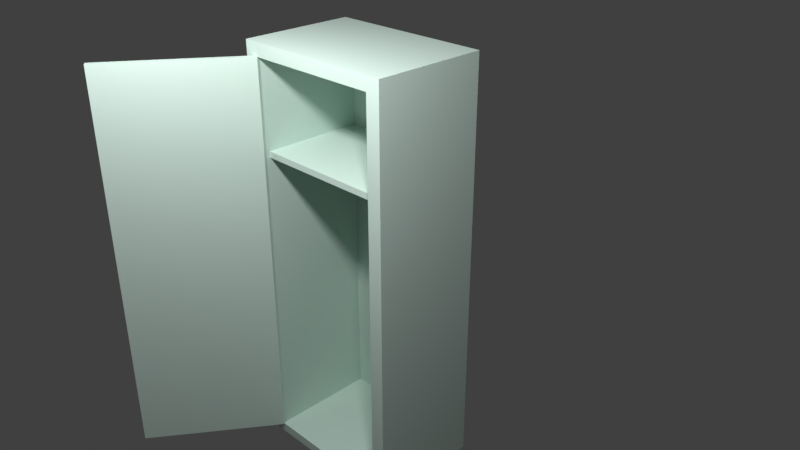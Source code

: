 # Source: locker_open.blend  (saved by Blender 2.79.0; exported with 4.5.12 LTS)
import bpy
from mathutils import Matrix  # noqa: F401  (used for matrix-valued properties, if any)

bpy.ops.wm.read_factory_settings(use_empty=True)
scene = bpy.context.scene
scene.name = 'Scene'

# ---- collections
col_collection_1 = bpy.data.collections.new('Collection 1'); scene.collection.children.link(col_collection_1)

# ---- materials (node trees are filled in below, after node groups)
mat_locker_metal = bpy.data.materials.new('locker_metal')
mat_locker_metal.alpha_threshold = 0.0
mat_locker_metal.use_transparent_shadow = False
mat_locker_metal.diffuse_color = (0.6475, 0.8, 0.7302, 1.0)
mat_locker_metal.roughness = 0.5
mat_locker_metal.line_color = (0.0, 0.0, 0.0, 1.0)
mat_locker_handle = bpy.data.materials.new('locker_handle')
mat_locker_handle.alpha_threshold = 0.0
mat_locker_handle.use_transparent_shadow = False
mat_locker_handle.diffuse_color = (0.65, 0.65, 0.65, 1.0)
mat_locker_handle.roughness = 0.5
mat_locker_handle.specular_intensity = 1.0
mat_number_plate = bpy.data.materials.new('Number Plate')
mat_number_plate.alpha_threshold = 0.0
mat_number_plate.use_transparent_shadow = False
mat_number_plate.diffuse_color = (0.8, 0.6639, 0.234, 1.0)
mat_number_plate.roughness = 0.5
mat_number_plate.specular_intensity = 1.0
mat_locker_metal_001 = bpy.data.materials.new('locker_metal.001')
mat_locker_metal_001.alpha_threshold = 0.0
mat_locker_metal_001.use_transparent_shadow = False
mat_locker_metal_001.diffuse_color = (0.6475, 0.8, 0.7302, 1.0)
mat_locker_metal_001.roughness = 0.5
mat_locker_metal_001.line_color = (0.0, 0.0, 0.0, 1.0)
mat_locker_metal_002 = bpy.data.materials.new('locker_metal.002')
mat_locker_metal_002.alpha_threshold = 0.0
mat_locker_metal_002.use_transparent_shadow = False
mat_locker_metal_002.diffuse_color = (0.6475, 0.8, 0.7302, 1.0)
mat_locker_metal_002.roughness = 0.5
mat_locker_metal_002.line_color = (0.0, 0.0, 0.0, 1.0)
mat_locker_metal_003 = bpy.data.materials.new('locker_metal.003')
mat_locker_metal_003.alpha_threshold = 0.0
mat_locker_metal_003.use_transparent_shadow = False
mat_locker_metal_003.diffuse_color = (0.6475, 0.8, 0.7302, 1.0)
mat_locker_metal_003.roughness = 0.5
mat_locker_metal_003.line_color = (0.0, 0.0, 0.0, 1.0)
mat_locker_metal_004 = bpy.data.materials.new('locker_metal.004')
mat_locker_metal_004.alpha_threshold = 0.0
mat_locker_metal_004.use_transparent_shadow = False
mat_locker_metal_004.diffuse_color = (0.6475, 0.8, 0.7302, 1.0)
mat_locker_metal_004.roughness = 0.5
mat_locker_metal_004.line_color = (0.0, 0.0, 0.0, 1.0)
mat_locker_handle_001 = bpy.data.materials.new('locker_handle.001')
mat_locker_handle_001.alpha_threshold = 0.0
mat_locker_handle_001.use_transparent_shadow = False
mat_locker_handle_001.diffuse_color = (0.65, 0.65, 0.65, 1.0)
mat_locker_handle_001.roughness = 0.5
mat_locker_handle_001.specular_intensity = 1.0
mat_locker_handle_003 = bpy.data.materials.new('locker_handle.003')
mat_locker_handle_003.alpha_threshold = 0.0
mat_locker_handle_003.use_transparent_shadow = False
mat_locker_handle_003.diffuse_color = (0.65, 0.65, 0.65, 1.0)
mat_locker_handle_003.roughness = 0.5
mat_locker_handle_003.specular_intensity = 1.0

# ---- material node trees

# ---- world
world_world = bpy.data.worlds.new('World'); scene.world = world_world
world_world.color = (0.05088, 0.05088, 0.05088)
world_world.use_sun_shadow = False
world_world.sun_shadow_jitter_overblur = 0.0
world_world.cycles.sampling_method = 'MANUAL'

# ---- cameras
cam_camera = bpy.data.cameras.new('Camera')
cam_camera.clip_end = 100.0
cam_camera.lens = 35.0
cam_camera.sensor_width = 32.0
cam_camera.sensor_height = 18.0
cam_camera.ortho_scale = 7.314
cam_camera.dof.focus_distance = 0.0
cam_camera.dof.aperture_fstop = 128.0

# ---- lights
light_lamp = bpy.data.lights.new('Lamp', 'POINT')
light_lamp.transmission_factor = 0.0
light_lamp.cutoff_distance = 30.0
light_lamp.energy = 100.0
light_lamp.shadow_buffer_clip_start = 1.001
light_lamp.shadow_soft_size = 0.1
light_lamp.shadow_maximum_resolution = 0.006
light_lamp.use_absolute_resolution = True
light_lamp_001 = bpy.data.lights.new('Lamp.001', 'POINT')
light_lamp_001.transmission_factor = 0.0
light_lamp_001.cutoff_distance = 30.0
light_lamp_001.energy = 100.0
light_lamp_001.shadow_buffer_clip_start = 1.001
light_lamp_001.shadow_soft_size = 0.1
light_lamp_001.shadow_maximum_resolution = 0.006
light_lamp_001.use_absolute_resolution = True

# ---- meshes
me_cube_004 = bpy.data.meshes.new('Cube.004')
me_cube_004.from_pydata([(-1.0, -1.0, 0.923), (-1.0, -1.0, 1.0), (-1.0, 1.0, 0.923), (-1.0, 1.0, 1.0), (0.345, -1.0, 0.923), (0.345, -1.0, 1.0), (0.345, 1.0, 0.923), (0.345, 1.0, 1.0)], [], [(0, 1, 3, 2), (2, 3, 7, 6), (6, 7, 5, 4), (4, 5, 1, 0), (2, 6, 4, 0), (7, 3, 1, 5)])
me_cube_004.materials.append(mat_locker_metal)
me_cube_004.use_remesh_preserve_volume = False
me_cube_004.use_remesh_preserve_attributes = False
me_cube_004.use_mirror_vertex_groups = False
me_cube_004.update()
me_cube_009 = bpy.data.meshes.new('Cube.009')
me_cube_009.from_pydata([(0.9078, -1.0, -1.0), (0.9078, -1.0, 1.0), (0.9078, -0.2687, -1.0), (0.9078, -0.2687, 1.0), (1.0, -1.0, -1.0), (1.0, -1.0, 1.0), (1.0, -0.2687, -1.0), (1.0, -0.2687, 1.0)], [], [(0, 1, 3, 2), (2, 3, 7, 6), (6, 7, 5, 4), (4, 5, 1, 0), (2, 6, 4, 0), (7, 3, 1, 5)])
_ca = me_cube_009.color_attributes.new('Col', 'BYTE_COLOR', 'CORNER')
_ca.data.foreach_set('color', [1.0, 1.0, 1.0, 1.0, 1.0, 1.0, 1.0, 1.0, 1.0, 1.0, 1.0, 1.0, 1.0, 1.0, 1.0, 1.0, 1.0, 1.0, 1.0, 1.0, 1.0, 1.0, 1.0, 1.0, 1.0, 1.0, 1.0, 1.0, 1.0, 1.0, 1.0, 1.0, 1.0, 1.0, 1.0, 1.0, 1.0, 1.0, 1.0, 1.0, 1.0, 1.0, 1.0, 1.0, 1.0, 1.0, 1.0, 1.0, 1.0, 1.0, 1.0, 1.0, 1.0, 1.0, 1.0, 1.0, 1.0, 1.0, 1.0, 1.0, 1.0, 1.0, 1.0, 1.0, 1.0, 1.0, 1.0, 1.0, 1.0, 1.0, 1.0, 1.0, 1.0, 1.0, 1.0, 1.0, 1.0, 1.0, 1.0, 1.0, 1.0, 1.0, 1.0, 1.0, 1.0, 1.0, 1.0, 1.0, 1.0, 1.0, 1.0, 1.0, 1.0, 1.0, 1.0, 1.0])
me_cube_009.materials.append(mat_locker_handle)
me_cube_009.use_remesh_preserve_volume = False
me_cube_009.use_remesh_preserve_attributes = False
me_cube_009.use_mirror_vertex_groups = False
me_cube_009.update()
me_cube_005 = bpy.data.meshes.new('Cube.005')
me_cube_005.from_pydata([(-1.0, -0.1087, 0.2694), (-1.0, -0.1087, 0.4372), (-1.0, 0.3891, 0.2694), (-1.0, 0.3891, 0.4372), (-0.9849, -0.1087, 0.2694), (-0.9849, -0.1087, 0.4372), (-0.9849, 0.3891, 0.2694), (-0.9849, 0.3891, 0.4372)], [], [(0, 1, 3, 2), (2, 3, 7, 6), (6, 7, 5, 4), (4, 5, 1, 0), (2, 6, 4, 0), (7, 3, 1, 5)])
me_cube_005.materials.append(mat_number_plate)
me_cube_005.use_remesh_preserve_volume = False
me_cube_005.use_remesh_preserve_attributes = False
me_cube_005.use_mirror_vertex_groups = False
me_cube_005.update()
me_cube_002 = bpy.data.meshes.new('Cube.002')
me_cube_002.from_pydata([(0.9071, -0.4631, 0.7261), (0.9983, -0.2901, 1.0), (0.9071, 0.9047, 0.7261), (0.9983, 0.7441, 1.0), (1.0, -0.4631, 0.7261), (1.0, -0.2898, 1.0), (1.0, 0.9047, 0.7261), (1.0, 0.7419, 1.0)], [], [(0, 1, 3, 2), (2, 3, 7, 6), (6, 7, 5, 4), (4, 5, 1, 0), (2, 6, 4, 0), (7, 3, 1, 5)])
me_cube_002.materials.append(mat_locker_metal_001)
me_cube_002.use_remesh_preserve_volume = False
me_cube_002.use_remesh_preserve_attributes = False
me_cube_002.use_mirror_vertex_groups = False
me_cube_002.update()
me_cube_001 = bpy.data.meshes.new('Cube.001')
me_cube_001.from_pydata([(1.0, 0.8596, -0.8704), (1.0, -0.8638, -0.8704), (0.939, -0.8638, -0.8704), (0.939, 0.8596, -0.8704), (1.0, 0.8596, 3.903), (1.0, -0.8638, 3.903), (0.939, -0.8638, 3.903), (0.939, 0.8596, 3.903)], [], [(0, 1, 2, 3), (4, 7, 6, 5), (0, 4, 5, 1), (1, 5, 6, 2), (2, 6, 7, 3), (4, 0, 3, 7)])
me_cube_001.materials.append(mat_locker_metal_002)
me_cube_001.use_remesh_preserve_volume = False
me_cube_001.use_remesh_preserve_attributes = False
me_cube_001.use_mirror_vertex_groups = False
me_cube_001.update()
me_cube = bpy.data.meshes.new('Cube')
me_cube.from_pydata([(1.0, 1.0, -1.0), (1.0, -1.0, -1.0), (-0.3831, -1.0, -1.0), (-0.3831, 1.0, -1.0), (1.0, 1.0, 4.041), (1.0, -1.0, 4.041), (-0.3831, -1.0, 4.041), (-0.3831, 1.0, 4.041), (-0.3831, -0.8283, -0.8815), (-0.3831, 0.8283, -0.8815), (-0.3831, -0.8283, 3.883), (-0.3831, 0.8283, 3.883), (0.9452, -0.8283, -0.8815), (0.9452, 0.8283, -0.8815), (0.9452, -0.8283, 3.883), (0.9452, 0.8283, 3.883)], [], [(0, 1, 2, 3), (4, 7, 6, 5), (0, 4, 5, 1), (1, 5, 6, 2), (2, 6, 10, 8), (4, 0, 3, 7), (9, 8, 12, 13), (6, 7, 11, 10), (7, 3, 9, 11), (3, 2, 8, 9), (12, 14, 15, 13), (10, 11, 15, 14), (8, 10, 14, 12), (11, 9, 13, 15)])
me_cube.materials.append(mat_locker_metal_003)
me_cube.use_remesh_preserve_volume = False
me_cube.use_remesh_preserve_attributes = False
me_cube.use_mirror_vertex_groups = False
me_cube.update()
me_cube_007 = bpy.data.meshes.new('Cube.007')
me_cube_007.from_pydata([(0.9071, -0.4631, 0.7261), (0.9983, -0.2901, 1.0), (0.9071, 0.9047, 0.7261), (0.9983, 0.7441, 1.0), (1.0, -0.4631, 0.7261), (1.0, -0.2898, 1.0), (1.0, 0.9047, 0.7261), (1.0, 0.7419, 1.0)], [], [(0, 1, 3, 2), (2, 3, 7, 6), (6, 7, 5, 4), (4, 5, 1, 0), (2, 6, 4, 0), (7, 3, 1, 5)])
me_cube_007.materials.append(mat_locker_metal_004)
me_cube_007.use_remesh_preserve_volume = False
me_cube_007.use_remesh_preserve_attributes = False
me_cube_007.use_mirror_vertex_groups = False
me_cube_007.update()
me_cube_008 = bpy.data.meshes.new('Cube.008')
me_cube_008.from_pydata([(0.9071, -0.4631, 0.7261), (0.9983, -0.2901, 1.0), (0.9071, 0.9047, 0.7261), (0.9983, 0.7441, 1.0), (1.0, -0.4631, 0.7261), (1.0, -0.2898, 1.0), (1.0, 0.9047, 0.7261), (1.0, 0.7419, 1.0)], [], [(0, 1, 3, 2), (2, 3, 7, 6), (6, 7, 5, 4), (4, 5, 1, 0), (2, 6, 4, 0), (7, 3, 1, 5)])
me_cube_008.materials.append(mat_locker_metal)
me_cube_008.use_remesh_preserve_volume = False
me_cube_008.use_remesh_preserve_attributes = False
me_cube_008.use_mirror_vertex_groups = False
me_cube_008.update()
me_cube_003 = bpy.data.meshes.new('Cube.003')
me_cube_003.from_pydata([(0.9078, -0.8588, -1.0), (0.9078, -0.8588, 0.8266), (0.9078, -0.416, -1.0), (0.9078, -0.416, 0.8266), (1.0, -0.8588, -1.0), (1.0, -0.8588, 0.8266), (1.0, -0.416, -1.0), (1.0, -0.416, 0.8266), (0.9581, -0.8588, 0.4909), (0.9581, -0.8588, 0.8266), (0.9581, -0.416, 0.4909), (0.9581, -0.416, 0.8266), (1.19, -0.8588, 0.4909), (1.19, -0.8588, 0.8266), (1.19, -0.416, 0.4909), (1.19, -0.416, 0.8266)], [], [(0, 1, 3, 2), (2, 3, 7, 6), (6, 7, 5, 4), (4, 5, 1, 0), (2, 6, 4, 0), (7, 3, 1, 5), (8, 9, 11, 10), (10, 11, 15, 14), (14, 15, 13, 12), (12, 13, 9, 8), (10, 14, 12, 8), (15, 11, 9, 13)])
me_cube_003.polygons.foreach_set('material_index', [0, 0, 0, 0, 0, 0, 1, 1, 1, 1, 1, 1])
_uv = me_cube_003.uv_layers.new(name='UVMap')
_uv.uv.foreach_set('vector', [0.0, 0.0, 1.0, 0.0, 1.0, 1.0, 0.0, 1.0, 0.0, 0.0, 1.0, 0.0, 1.0, 1.0, 0.0, 1.0, 0.0, 0.0, 1.0, 0.0, 1.0, 1.0, 0.0, 1.0, 0.0, 0.0, 1.0, 0.0, 1.0, 1.0, 0.0, 1.0, 0.0, 0.0, 1.0, 0.0, 1.0, 1.0, 0.0, 1.0, 0.0, 0.0, 1.0, 0.0, 1.0, 1.0, 0.0, 1.0, 0.0, 0.0, 1.0, 0.0, 1.0, 1.0, 0.0, 1.0, 0.0, 0.0, 1.0, 0.0, 1.0, 1.0, 0.0, 1.0, 0.0, 0.0, 1.0, 0.0, 1.0, 1.0, 0.0, 1.0, 0.0, 0.0, 1.0, 0.0, 1.0, 1.0, 0.0, 1.0, 0.0, 0.0, 1.0, 0.0, 1.0, 1.0, 0.0, 1.0, 0.0, 0.0, 1.0, 0.0, 1.0, 1.0, 0.0, 1.0])
_ca = me_cube_003.color_attributes.new('Col', 'BYTE_COLOR', 'CORNER')
_ca.data.foreach_set('color', [1.0, 1.0, 1.0, 1.0, 1.0, 1.0, 1.0, 1.0, 1.0, 1.0, 1.0, 1.0, 1.0, 1.0, 1.0, 1.0, 1.0, 1.0, 1.0, 1.0, 1.0, 1.0, 1.0, 1.0, 1.0, 1.0, 1.0, 1.0, 1.0, 1.0, 1.0, 1.0, 1.0, 1.0, 1.0, 1.0, 1.0, 1.0, 1.0, 1.0, 1.0, 1.0, 1.0, 1.0, 1.0, 1.0, 1.0, 1.0, 1.0, 1.0, 1.0, 1.0, 1.0, 1.0, 1.0, 1.0, 1.0, 1.0, 1.0, 1.0, 1.0, 1.0, 1.0, 1.0, 1.0, 1.0, 1.0, 1.0, 1.0, 1.0, 1.0, 1.0, 1.0, 1.0, 1.0, 1.0, 1.0, 1.0, 1.0, 1.0, 1.0, 1.0, 1.0, 1.0, 1.0, 1.0, 1.0, 1.0, 1.0, 1.0, 1.0, 1.0, 1.0, 1.0, 1.0, 1.0, 1.0, 1.0, 1.0, 1.0, 1.0, 1.0, 1.0, 1.0, 1.0, 1.0, 1.0, 1.0, 1.0, 1.0, 1.0, 1.0, 1.0, 1.0, 1.0, 1.0, 1.0, 1.0, 1.0, 1.0, 1.0, 1.0, 1.0, 1.0, 1.0, 1.0, 1.0, 1.0, 1.0, 1.0, 1.0, 1.0, 1.0, 1.0, 1.0, 1.0, 1.0, 1.0, 1.0, 1.0, 1.0, 1.0, 1.0, 1.0, 1.0, 1.0, 1.0, 1.0, 1.0, 1.0, 1.0, 1.0, 1.0, 1.0, 1.0, 1.0, 1.0, 1.0, 1.0, 1.0, 1.0, 1.0, 1.0, 1.0, 1.0, 1.0, 1.0, 1.0, 1.0, 1.0, 1.0, 1.0, 1.0, 1.0, 1.0, 1.0, 1.0, 1.0, 1.0, 1.0, 1.0, 1.0, 1.0, 1.0, 1.0, 1.0, 1.0, 1.0, 1.0, 1.0, 1.0, 1.0])
me_cube_003.materials.append(mat_locker_handle_001)
me_cube_003.materials.append(mat_locker_handle_003)
me_cube_003.use_remesh_preserve_volume = False
me_cube_003.use_remesh_preserve_attributes = False
me_cube_003.use_mirror_vertex_groups = False
me_cube_003.update()

# ---- objects
ob_cube_008 = bpy.data.objects.new('Cube.008', me_cube_004)
ob_cube_007 = bpy.data.objects.new('Cube.007', me_cube_009)
ob_cube_004 = bpy.data.objects.new('Cube.004', me_cube_005)
ob_cube_002 = bpy.data.objects.new('Cube.002', me_cube_002)
ob_cube_001 = bpy.data.objects.new('Cube.001', me_cube_001)
ob_cube = bpy.data.objects.new('Cube', me_cube)
ob_lamp = bpy.data.objects.new('Lamp', light_lamp)
ob_camera = bpy.data.objects.new('Camera', cam_camera)
ob_cube_005 = bpy.data.objects.new('Cube.005', me_cube_007)
ob_cube_006 = bpy.data.objects.new('Cube.006', me_cube_008)
ob_lamp_001 = bpy.data.objects.new('Lamp.001', light_lamp_001)
ob_cube_003 = bpy.data.objects.new('Cube.003', me_cube_003)

# ---- transforms, parenting, visibility, modifiers, constraints
ob_cube_008.location = (-0.5026, -0.5245, 2.389)
ob_cube_008.scale = (0.4743, 0.4743, 0.4743)
ob_cube_008.lineart.crease_threshold = 0.0
ob_cube_007.location = (-1.336, 0.4097, 2.195)
ob_cube_007.rotation_euler = (0.0, -0.0, -2.193)
ob_cube_007.scale = (0.2262, 0.2262, 0.2262)
ob_cube_007.lineart.crease_threshold = 0.0
ob_cube_004.location = (-1.681, -0.217, 3.15)
ob_cube_004.rotation_euler = (0.0, -0.0, -2.193)
ob_cube_004.scale = (0.4997, 0.4997, 0.4997)
ob_cube_004.lineart.crease_threshold = 0.0
ob_cube_002.location = (-1.151, 0.6125, 2.677)
ob_cube_002.rotation_euler = (0.0, -0.0, -2.193)
ob_cube_002.scale = (0.4997, 0.4997, 0.4997)
ob_cube_002.lineart.crease_threshold = 0.0
ob_cube_001.location = (-1.08, 0.525, 1.451)
ob_cube_001.rotation_euler = (0.0, -0.0, -2.193)
ob_cube_001.scale = (0.4997, 0.4997, 0.4997)
ob_cube_001.lock_rotations_4d = False
ob_cube_001.empty_display_type = 'ARROWS'
ob_cube_001.lineart.crease_threshold = 0.0
ob_cube.location = (-0.8254, -0.5363, 1.458)
ob_cube.scale = (0.4997, 0.4997, 0.4997)
ob_cube.lock_rotations_4d = False
ob_cube.empty_display_type = 'ARROWS'
ob_cube.lineart.crease_threshold = 0.0
ob_lamp.location = (-2.001, -0.5253, 4.408)
ob_lamp.rotation_euler = (0.6503, 0.05522, 1.866)
ob_lamp.scale = (0.4997, 0.4997, 0.4997)
ob_lamp.lock_rotations_4d = False
ob_lamp.empty_display_type = 'ARROWS'
ob_lamp.color = (0.0, 0.0, 0.0, 0.0)
ob_lamp.lineart.crease_threshold = 0.0
ob_camera.location = (-3.625, -3.788, 4.636)
ob_camera.rotation_euler = (1.109, -0.0, -0.7836)
ob_camera.scale = (0.4997, 0.4997, 0.4997)
ob_camera.lock_rotations_4d = False
ob_camera.empty_display_type = 'ARROWS'
ob_camera.color = (0.0, 0.0, 0.0, 0.0)
ob_camera.display_type = 'WIRE'
ob_camera.lineart.crease_threshold = 0.0
ob_cube_005.location = (-1.151, 0.6125, 2.481)
ob_cube_005.rotation_euler = (0.0, -0.0, -2.193)
ob_cube_005.scale = (0.4997, 0.4997, 0.4997)
ob_cube_005.lineart.crease_threshold = 0.0
ob_cube_006.location = (-1.151, 0.6125, 2.277)
ob_cube_006.rotation_euler = (0.0, -0.0, -2.193)
ob_cube_006.scale = (0.4997, 0.4997, 0.4997)
ob_cube_006.lineart.crease_threshold = 0.0
ob_lamp_001.location = (-2.001, -2.173, 4.408)
ob_lamp_001.rotation_euler = (0.6503, 0.05522, 1.866)
ob_lamp_001.scale = (0.4997, 0.4997, 0.4997)
ob_lamp_001.lock_rotations_4d = False
ob_lamp_001.empty_display_type = 'ARROWS'
ob_lamp_001.color = (0.0, 0.0, 0.0, 0.0)
ob_lamp_001.lineart.crease_threshold = 0.0
ob_cube_003.location = (-1.299, 0.4617, 2.195)
ob_cube_003.rotation_euler = (0.0, -0.0, -2.193)
ob_cube_003.scale = (0.2262, 0.2262, 0.2262)
ob_cube_003.lineart.crease_threshold = 0.0

# ---- collection membership
col_collection_1.objects.link(ob_cube_008)
col_collection_1.objects.link(ob_cube_007)
col_collection_1.objects.link(ob_cube_004)
col_collection_1.objects.link(ob_cube_002)
col_collection_1.objects.link(ob_cube_001)
col_collection_1.objects.link(ob_cube)
col_collection_1.objects.link(ob_lamp)
col_collection_1.objects.link(ob_camera)
col_collection_1.objects.link(ob_cube_005)
col_collection_1.objects.link(ob_cube_006)
col_collection_1.objects.link(ob_lamp_001)
col_collection_1.objects.link(ob_cube_003)

# ---- scene / render settings (as saved in the file)
scene.camera = ob_camera
scene.frame_start = 1; scene.frame_end = 250; scene.frame_set(1)
scene.render.engine = 'BLENDER_EEVEE_NEXT'
scene.render.dither_intensity = 0.0
scene.cycles.use_denoising = False
scene.cycles.samples = 128
scene.cycles.sampling_pattern = 'TABULATED_SOBOL'
scene.cycles.use_adaptive_sampling = False
scene.cycles.use_light_tree = False
scene.cycles.blur_glossy = 0.0
scene.cycles.sample_clamp_indirect = 0.0
scene.view_settings.view_transform = 'Standard'
bpy.context.view_layer.update()
